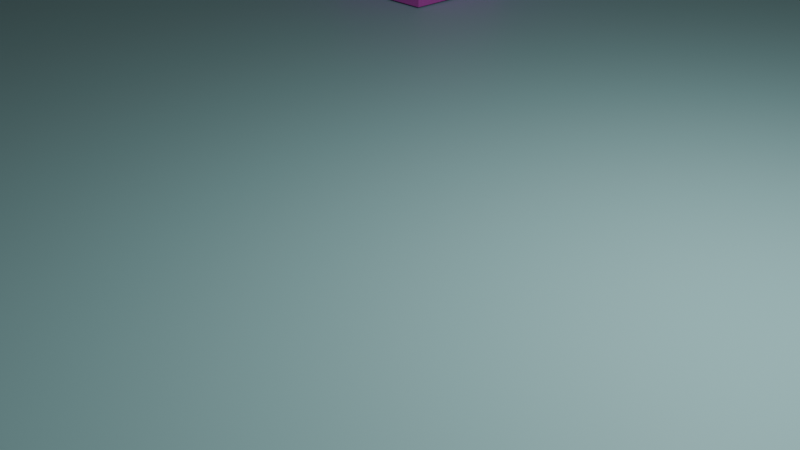 # Source: jumping_cube.blend  (saved by Blender 4.2.66; exported with 4.5.12 LTS)
import bpy
from mathutils import Matrix  # noqa: F401  (used for matrix-valued properties, if any)

bpy.ops.wm.read_factory_settings(use_empty=True)
scene = bpy.context.scene
scene.name = 'Scene'

# ---- collections
col_collection = bpy.data.collections.new('Collection'); scene.collection.children.link(col_collection)

# ---- materials (node trees are filled in below, after node groups)
mat_material = bpy.data.materials.new('Material')
mat_material.alpha_threshold = 0.0
mat_material.roughness = 0.5
mat_material.line_color = (0.0, 0.0, 0.0, 1.0)
mat_material_001 = bpy.data.materials.new('Material.001')

# ---- material node trees
mat_material.use_nodes = True; mat_material.node_tree.nodes.clear()
_N = mat_material.node_tree.nodes; _L = mat_material.node_tree.links
n0 = _N.new('ShaderNodeOutputMaterial'); n0.name = 'Material Output'; n0.location = (300, 300)
n1 = _N.new('ShaderNodeBsdfPrincipled'); n1.name = 'Principled BSDF'; n1.location = (10, 300)
n1.inputs[0].default_value = (0.8006, 0.09514, 0.6395, 1.0)
n1.inputs[3].default_value = 1.45
_L.new(n1.outputs[0], n0.inputs[0])
n0.is_active_output = True
mat_material_001.use_nodes = True; mat_material_001.node_tree.nodes.clear()
_N = mat_material_001.node_tree.nodes; _L = mat_material_001.node_tree.links
n0 = _N.new('ShaderNodeBsdfPrincipled'); n0.name = 'Principled BSDF'; n0.location = (10, 300)
n0.inputs[0].default_value = (0.4442, 0.7928, 0.8006, 1.0)
n1 = _N.new('ShaderNodeOutputMaterial'); n1.name = 'Material Output'; n1.location = (300, 300)
_L.new(n0.outputs[0], n1.inputs[0])
n1.is_active_output = True

# ---- world
world_world = bpy.data.worlds.new('World'); scene.world = world_world
world_world.use_nodes = True; world_world.node_tree.nodes.clear()
_N = world_world.node_tree.nodes; _L = world_world.node_tree.links
n0 = _N.new('ShaderNodeOutputWorld'); n0.name = 'World Output'; n0.location = (300, 300)
n1 = _N.new('ShaderNodeBackground'); n1.name = 'Background'; n1.location = (10, 300)
n1.inputs[0].default_value = (0.05088, 0.05088, 0.05088, 1.0)
_L.new(n1.outputs[0], n0.inputs[0])
n0.is_active_output = True
world_world.color = (0.05088, 0.05088, 0.05088)
world_world.sun_shadow_jitter_overblur = 0.0

# ---- cameras
cam_camera = bpy.data.cameras.new('Camera')
cam_camera.clip_end = 100.0
cam_camera.ortho_scale = 7.314

# ---- lights
light_light = bpy.data.lights.new('Light', 'POINT')
light_light.energy = 1000.0
light_light.shadow_soft_size = 0.1

# ---- meshes
me_cube = bpy.data.meshes.new('Cube')
me_cube.from_pydata([(1.0, 1.0, 1.0), (1.0, 1.0, -1.0), (1.0, -1.0, 1.0), (1.0, -1.0, -1.0), (-1.0, 1.0, 1.0), (-1.0, 1.0, -1.0), (-1.0, -1.0, 1.0), (-1.0, -1.0, -1.0)], [], [(0, 4, 6, 2), (3, 2, 6, 7), (7, 6, 4, 5), (5, 1, 3, 7), (1, 0, 2, 3), (5, 4, 0, 1)])
_uv = me_cube.uv_layers.new(name='UVMap')
_uv.uv.foreach_set('vector', [0.625, 0.5, 0.875, 0.5, 0.875, 0.75, 0.625, 0.75, 0.375, 0.75, 0.625, 0.75, 0.625, 1.0, 0.375, 1.0, 0.375, 0.0, 0.625, 0.0, 0.625, 0.25, 0.375, 0.25, 0.125, 0.5, 0.375, 0.5, 0.375, 0.75, 0.125, 0.75, 0.375, 0.5, 0.625, 0.5, 0.625, 0.75, 0.375, 0.75, 0.375, 0.25, 0.625, 0.25, 0.625, 0.5, 0.375, 0.5])
me_cube.materials.append(mat_material)
me_cube.use_mirror_vertex_groups = False
me_cube.update()
me_plane = bpy.data.meshes.new('Plane')
me_plane.from_pydata([(-1.0, -1.0, 0.0), (1.0, -1.0, 0.0), (-1.0, 1.0, 0.0), (1.0, 1.0, 0.0)], [], [(0, 1, 3, 2)])
_uv = me_plane.uv_layers.new(name='UVMap')
_uv.uv.foreach_set('vector', [0.0, 0.0, 1.0, 0.0, 1.0, 1.0, 0.0, 1.0])
me_plane.materials.append(mat_material_001)
me_plane.update()

# ---- objects
ob_cube = bpy.data.objects.new('Cube', me_cube)
ob_light = bpy.data.objects.new('Light', light_light)
ob_camera = bpy.data.objects.new('Camera', cam_camera)
ob_plane = bpy.data.objects.new('Plane', me_plane)

# ---- transforms, parenting, visibility, modifiers, constraints
ob_cube.location = (-6.487, 6.601, 1.025)
ob_cube.lock_rotations_4d = False
ob_cube.empty_display_type = 'ARROWS'
ob_cube.lineart.crease_threshold = 0.0
ob_light.location = (4.076, 1.005, 5.904)
ob_light.rotation_euler = (0.6503, 0.05522, 1.866)
ob_light.lock_rotations_4d = False
ob_light.empty_display_type = 'ARROWS'
ob_light.color = (0.0, 0.0, 0.0, 0.0)
ob_light.lineart.crease_threshold = 0.0
ob_camera.location = (7.359, -6.926, 4.958)
ob_camera.rotation_euler = (1.109, 0.0, 0.8149)
ob_camera.lock_rotations_4d = False
ob_camera.empty_display_type = 'ARROWS'
ob_camera.color = (0.0, 0.0, 0.0, 0.0)
ob_camera.display_type = 'WIRE'
ob_camera.lineart.crease_threshold = 0.0
ob_plane.location = (0.0, 0.0, 0.0)
ob_plane.scale = (12.19, 12.19, 12.19)

# ---- collection membership
col_collection.objects.link(ob_cube)
col_collection.objects.link(ob_light)
col_collection.objects.link(ob_camera)
col_collection.objects.link(ob_plane)

# ---- scene / render settings (as saved in the file)
scene.camera = ob_camera
scene.frame_start = 1; scene.frame_end = 250; scene.frame_set(0)
scene.render.engine = 'BLENDER_EEVEE_NEXT'
bpy.context.view_layer.update()
